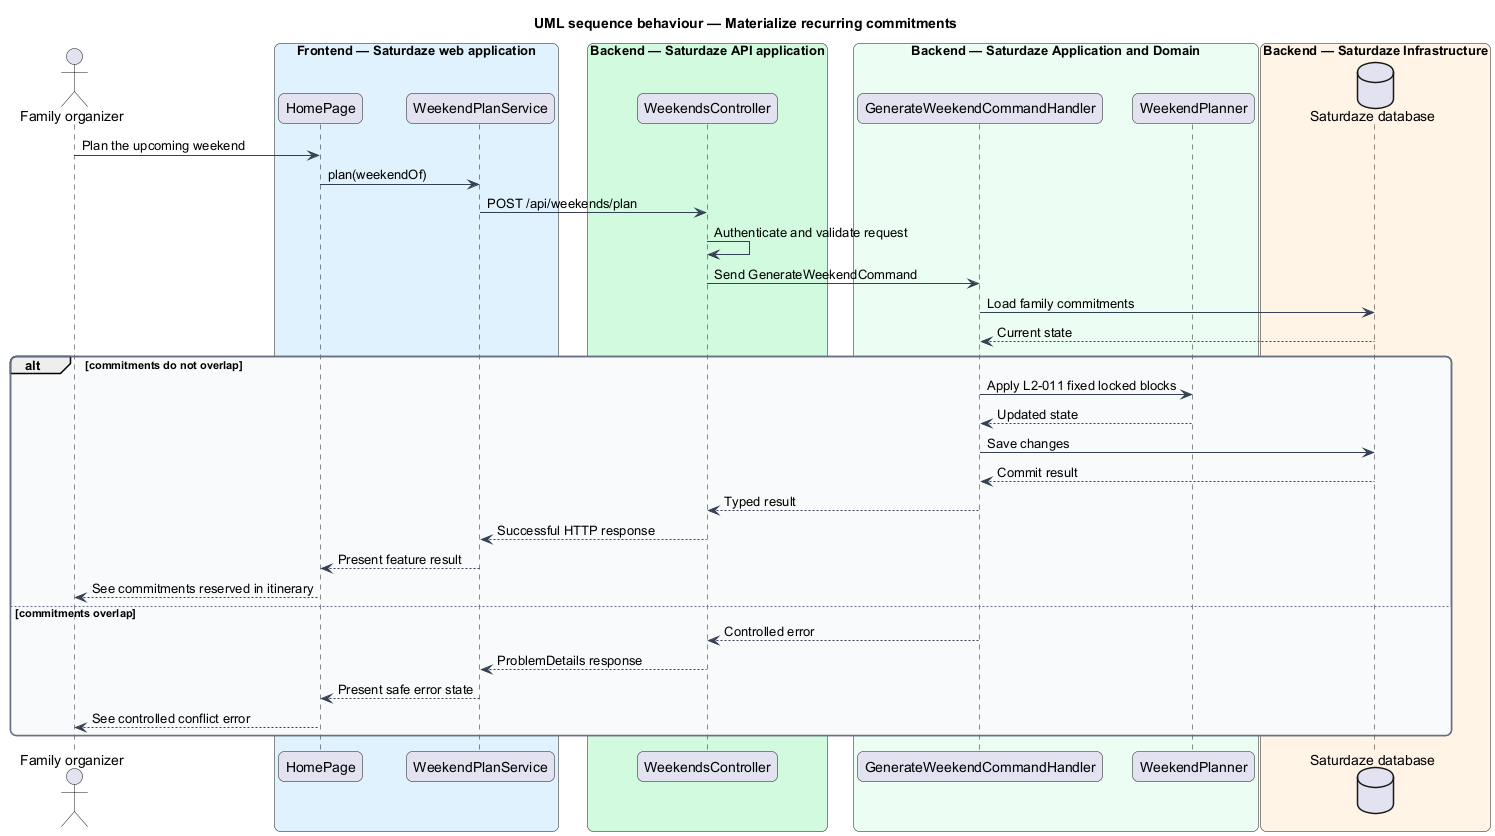

The diagram above was rendered by PlantUML. Its source (embedded in the PNG):
@startuml
title UML sequence behaviour — Materialize recurring commitments
skinparam backgroundColor #FFFFFF
skinparam shadowing false
skinparam roundcorner 12
skinparam defaultFontName Arial
skinparam ArrowColor #344054
skinparam rectangle {
  BorderColor #344054
  FontColor #101828
}
skinparam package {
  BorderColor #667085
  FontColor #101828
  BackgroundColor #F9FAFB
}
actor "Family organizer" as actor
box "Frontend — Saturdaze web application" #E0F2FE
  participant "HomePage" as page
  participant "WeekendPlanService" as client
end box
box "Backend — Saturdaze API application" #D1FADF
  participant "WeekendsController" as controller
end box
box "Backend — Saturdaze Application and Domain" #ECFDF3
  participant "GenerateWeekendCommandHandler" as handler
  participant "WeekendPlanner" as entity
end box
box "Backend — Saturdaze Infrastructure" #FFF4E5
  database "Saturdaze database" as db
end box
actor -> page : Plan the upcoming weekend
page -> client : plan(weekendOf)
client -> controller : POST /api/weekends/plan
controller -> controller : Authenticate and validate request
controller -> handler : Send GenerateWeekendCommand
handler -> db : Load family commitments
db --> handler : Current state
alt commitments do not overlap
  handler -> entity : Apply L2-011 fixed locked blocks
  entity --> handler : Updated state
  handler -> db : Save changes
  db --> handler : Commit result
  handler --> controller : Typed result
  controller --> client : Successful HTTP response
  client --> page : Present feature result
  page --> actor : See commitments reserved in itinerary
else commitments overlap
  handler --> controller : Controlled error
  controller --> client : ProblemDetails response
  client --> page : Present safe error state
  page --> actor : See controlled conflict error
end
@enduml